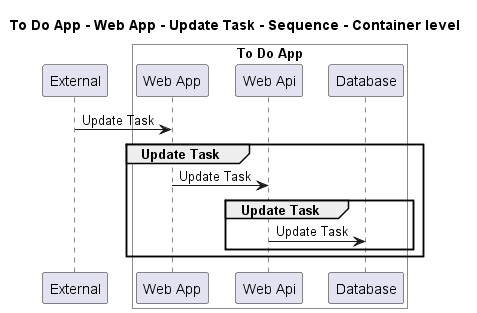

The diagram above was rendered by PlantUML. Its source (embedded in the PNG):
@startuml
!pragma layout smetana

title To Do App - Web App - Update Task - Sequence - Container level

participant "External" as C4InterFlow.SoftwareSystems.ExternalSystem

box "To Do App" #White
    participant "Web App" as ToDoAppExample.SoftwareSystems.ToDoApp.Containers.WebApp
    participant "Web Api" as ToDoAppExample.SoftwareSystems.ToDoApp.Containers.WebApi
    participant "Database" as ToDoAppExample.SoftwareSystems.ToDoApp.Containers.Database
end box


C4InterFlow.SoftwareSystems.ExternalSystem -> ToDoAppExample.SoftwareSystems.ToDoApp.Containers.WebApp : Update Task
group Update Task
ToDoAppExample.SoftwareSystems.ToDoApp.Containers.WebApp -> ToDoAppExample.SoftwareSystems.ToDoApp.Containers.WebApi : Update Task
group Update Task
ToDoAppExample.SoftwareSystems.ToDoApp.Containers.WebApi -> ToDoAppExample.SoftwareSystems.ToDoApp.Containers.Database : Update Task
end
end


@enduml